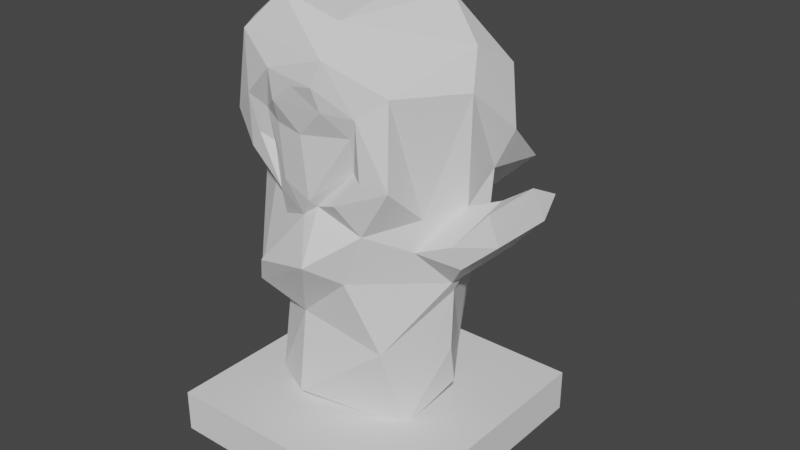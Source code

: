 # Source: small_effigy.blend  (saved by Blender 3.3.6; exported with 4.5.12 LTS)
import bpy
from mathutils import Matrix  # noqa: F401  (used for matrix-valued properties, if any)

bpy.ops.wm.read_factory_settings(use_empty=True)
scene = bpy.context.scene
scene.name = 'Scene'

# ---- collections
col_collection = bpy.data.collections.new('Collection'); scene.collection.children.link(col_collection)

# ---- world
world_world = bpy.data.worlds.new('World'); scene.world = world_world
world_world.use_nodes = True; world_world.node_tree.nodes.clear()
_N = world_world.node_tree.nodes; _L = world_world.node_tree.links
n0 = _N.new('ShaderNodeOutputWorld'); n0.name = 'World Output'; n0.location = (300, 300)
n1 = _N.new('ShaderNodeBackground'); n1.name = 'Background'; n1.location = (10, 300)
n1.inputs[0].default_value = (0.05088, 0.05088, 0.05088, 1.0)
_L.new(n1.outputs[0], n0.inputs[0])
n0.is_active_output = True
world_world.color = (0.05088, 0.05088, 0.05088)
world_world.use_sun_shadow = False
world_world.sun_shadow_jitter_overblur = 0.0

# ---- meshes
me_cube_001 = bpy.data.meshes.new('Cube.001')
me_cube_001.from_pydata([(-0.3672, -0.3672, -0.006816), (-0.3672, -0.3672, 0.1131), (-0.3672, 0.3672, -0.006816), (-0.3672, 0.3672, 0.1131), (0.3672, -0.3672, -0.006816), (0.3672, -0.3672, 0.1131), (0.3672, 0.3672, -0.006816), (0.3672, 0.3672, 0.1131)], [], [(0, 1, 3, 2), (2, 3, 7, 6), (6, 7, 5, 4), (4, 5, 1, 0), (2, 6, 4, 0), (7, 3, 1, 5)])
_uv = me_cube_001.uv_layers.new(name='UVMap')
_uv.uv.foreach_set('vector', [0.875, 0.8146, 0.7754, 0.8146, 0.7754, 0.4915, 0.875, 0.4915, 0.5451, 0.9694, 0.4456, 0.9694, 0.4456, 0.6462, 0.5451, 0.6462, 0.4456, 0.9694, 0.346, 0.9694, 0.346, 0.6462, 0.4456, 0.6462, 0.346, 0.9694, 0.2464, 0.9694, 0.2464, 0.6462, 0.346, 0.6462, 0.2464, 0.0, 0.5695, 2.98e-08, 0.5695, 0.3231, 0.2464, 0.3231, 0.2464, 0.3231, 0.5695, 0.3231, 0.5695, 0.6462, 0.2464, 0.6462])
me_cube_001.update()
me_cube_002 = bpy.data.meshes.new('Cube.002')
me_cube_002.from_pydata([(0.002332, -0.2595, 0.8212), (0.1252, -0.2275, 0.8322), (0.07677, -0.2707, 0.8949), (0.09164, -0.2789, 1.021), (0.005243, -0.2858, 0.9458), (0.06856, -0.2887, 0.9562), (-0.05983, -0.2811, 0.8976), (-0.0726, -0.2535, 0.8326), (-0.1545, -0.2659, 0.8883), (-0.124, -0.2367, 0.851), (-0.06621, -0.2843, 0.9723), (0.1511, -0.2283, 0.7303), (0.1493, -0.236, 0.8839), (0.1114, -0.201, 0.7349), (0.08613, -0.2446, 0.6591), (0.01223, -0.2503, 0.6537), (-0.0176, -0.2375, 0.6049), (-0.1287, -0.2143, 0.7572), (0.01984, -0.2292, 0.6341), (-0.1604, -0.2316, 0.7786), (-0.1168, -0.1987, 0.5622), (0.384, 0.0008692, 0.676), (-0.1469, 0.1297, 0.6396), (0.2923, -0.003345, 0.6345), (0.2997, -0.006169, 0.9192), (-0.1407, 0.2291, 0.4596), (0.03085, 0.3053, 0.5454), (0.2469, 0.004373, 0.2151), (0.1956, 0.2348, 0.788), (0.2168, -0.1098, 0.5275), (0.1661, 0.08547, 1.109), (0.5286, -0.04467, 0.6897), (0.154, 0.1284, 0.5773), (-0.07217, 0.2799, 0.64), (0.1714, 0.1779, 0.3252), (0.5216, 0.005539, 0.7337), (0.1842, 0.1226, 0.161), (0.1355, -0.03813, -0.05131), (0.3387, -0.08785, 0.5159), (0.3188, -0.09901, 0.5725), (0.4129, 0.00764, 0.5652), (0.283, 0.1126, 0.6912), (0.2321, 0.04155, 0.08979), (0.274, -0.03407, 0.4337), (0.2341, 0.08947, 0.4452), (0.3236, 0.03375, 0.5547), (0.4357, -0.08058, 0.6039), (-0.3019, -0.08323, 0.6039), (-0.159, -0.2555, 0.4385), (0.1324, -0.2037, 0.5778), (0.08149, -0.2135, 0.4365), (0.4013, -0.07319, 0.6741), (-0.06853, -0.1971, 0.2997), (-0.1979, -0.1252, 0.2533), (0.02437, -0.2965, 0.4954), (-0.248, -0.0255, 0.2516), (0.3215, 0.1397, 0.7934), (0.5119, -0.07157, 0.7726), (0.2263, -0.09093, 0.6111), (-0.1175, 0.1804, 0.3536), (0.2734, 0.03994, 1.013), (0.08575, 0.2986, 0.4558), (-0.2493, 0.02488, 0.4482), (0.2806, 0.2983, 0.6617), (-0.08298, -0.2141, 0.05454), (-0.2702, -0.1228, 1.019), (0.1494, -0.1586, 0.2327), (0.06599, 0.2352, 0.361), (0.08863, 0.1682, 0.01971), (-0.183, -0.1714, 0.07133), (0.08394, -0.2104, 1.091), (-0.008815, 0.1746, -0.04777), (-0.09011, -0.205, 1.129), (-0.2398, -0.03915, 0.7127), (-0.2382, 0.08246, 0.6592), (0.2609, -0.008566, 0.3971), (-0.251, -0.00826, 0.1141), (-0.1008, -0.2276, 0.6458), (0.168, -0.08503, -0.02025), (-0.1891, 0.2654, 0.7174), (-0.286, -0.1033, 0.3651), (-0.1894, -0.1462, 0.6669), (-0.08226, 0.1635, -0.01838), (-0.2774, 0.1983, 0.8214), (-0.1133, 0.2202, 0.5873), (0.2806, 0.1767, 0.9398), (-0.1869, 0.1175, 0.4893), (0.2029, -0.1847, 0.9308), (0.1304, 0.2507, 0.6505), (0.1932, 0.2297, 0.4677), (0.1851, 0.2268, 0.5647), (-0.1746, 0.29, 0.8027), (0.2161, -0.2056, 0.7149), (0.03405, 0.2825, 0.7929), (-0.1983, 0.2145, 0.9683), (0.07909, 0.1102, 1.143), (-0.04717, 0.2453, 0.9741), (-0.2876, 0.0106, 1.039), (0.1619, 0.2348, 0.9761), (-0.07155, 0.0801, 1.15), (-0.2068, -0.2152, 0.3518), (-0.1974, -0.2234, 0.7299), (-0.3019, 0.09182, 0.7949), (-0.1774, -0.2457, 1.033), (-0.2386, -0.2215, 0.8176), (-0.06839, -0.2444, 0.6844), (-0.203, -0.1015, -0.05708)], [], [(9, 105, 7), (0, 105, 15), (105, 0, 7), (0, 2, 6), (6, 9, 7), (77, 16, 105), (14, 49, 92), (16, 77, 20), (6, 4, 10), (10, 4, 5), (6, 10, 9), (10, 5, 3), (84, 25, 86), (7, 0, 6), (8, 9, 10), (5, 12, 3), (2, 5, 4), (3, 12, 87), (1, 12, 2), (104, 101, 8), (0, 1, 2), (2, 12, 5), (12, 1, 13), (13, 11, 12), (12, 11, 92), (87, 12, 92), (13, 14, 11), (11, 14, 92), (13, 1, 15), (13, 15, 18), (14, 13, 18), (15, 1, 0), (18, 15, 16), (16, 54, 18), (105, 16, 15), (9, 17, 105), (2, 4, 6), (17, 9, 19), (8, 19, 9), (19, 8, 101), (19, 101, 77), (104, 103, 65), (103, 10, 3), (19, 77, 17), (103, 104, 8), (17, 77, 105), (8, 10, 103), (77, 81, 20), (81, 77, 101), (25, 84, 67), (60, 30, 70), (61, 90, 89), (28, 93, 98), (75, 44, 45), (93, 96, 98), (22, 86, 74), (24, 41, 56), (25, 59, 74), (26, 33, 93), (59, 25, 67), (85, 60, 56), (30, 95, 70), (23, 41, 24), (96, 93, 91), (58, 24, 87), (88, 93, 28), (44, 89, 32), (63, 28, 56), (94, 91, 83), (83, 91, 79), (45, 41, 23), (67, 84, 61), (84, 26, 61), (79, 84, 22), (84, 33, 26), (85, 98, 30), (41, 44, 32), (90, 88, 63), (90, 26, 88), (93, 33, 91), (84, 79, 33), (95, 96, 99), (32, 90, 41), (22, 74, 79), (23, 24, 58), (90, 63, 41), (26, 90, 61), (46, 38, 40), (67, 89, 34), (85, 56, 28), (30, 98, 95), (91, 94, 96), (89, 44, 34), (62, 74, 59), (31, 35, 57), (28, 63, 88), (90, 32, 89), (98, 85, 28), (93, 88, 26), (24, 56, 60), (60, 85, 30), (41, 63, 56), (61, 89, 67), (44, 41, 45), (74, 102, 83), (46, 51, 39), (78, 37, 68), (50, 52, 66), (31, 57, 46), (36, 75, 27), (38, 43, 40), (36, 27, 42), (68, 36, 42), (27, 78, 42), (44, 36, 34), (43, 66, 75), (29, 38, 39), (75, 78, 27), (75, 66, 78), (43, 75, 45), (53, 80, 55), (49, 18, 54), (49, 14, 18), (50, 49, 54), (100, 54, 48), (20, 48, 16), (52, 53, 69), (53, 100, 80), (62, 55, 80), (47, 62, 80), (20, 100, 48), (100, 47, 80), (54, 52, 50), (29, 50, 43), (53, 52, 100), (68, 42, 78), (73, 74, 47), (100, 52, 54), (55, 62, 76), (46, 39, 38), (58, 49, 29), (75, 36, 44), (31, 46, 40), (92, 49, 58), (40, 35, 31), (29, 49, 50), (51, 57, 21), (55, 69, 53), (43, 45, 40), (47, 74, 62), (40, 45, 35), (21, 39, 51), (57, 51, 46), (21, 23, 39), (57, 35, 21), (45, 23, 21), (29, 39, 23), (38, 29, 43), (29, 23, 58), (45, 21, 35), (74, 73, 102), (64, 66, 52), (87, 60, 70), (99, 94, 97), (78, 66, 64), (62, 59, 76), (97, 94, 83), (106, 37, 78), (87, 24, 60), (106, 71, 37), (64, 52, 69), (72, 103, 3), (3, 87, 70), (106, 82, 71), (104, 73, 101), (54, 16, 48), (64, 69, 106), (36, 67, 34), (69, 55, 76), (82, 76, 59), (94, 99, 96), (70, 95, 99), (36, 68, 67), (50, 66, 43), (72, 99, 97), (97, 83, 102), (97, 102, 104), (102, 73, 104), (87, 92, 58), (96, 95, 98), (101, 73, 81), (84, 86, 22), (68, 37, 71), (78, 64, 106), (72, 3, 70), (47, 81, 73), (69, 76, 106), (97, 104, 65), (86, 25, 74), (47, 100, 81), (70, 99, 72), (100, 20, 81), (59, 67, 82), (71, 67, 68), (79, 91, 33), (67, 71, 82), (106, 76, 82), (83, 79, 74), (65, 103, 72), (72, 97, 65)])
_uv = me_cube_002.uv_layers.new(name='UVMap')
_uv.uv.foreach_set('vector', [0.1241, 0.7363, 0.1537, 0.674, 0.148, 0.7327, 0.1782, 0.736, 0.1537, 0.674, 0.1868, 0.6702, 0.1537, 0.674, 0.1782, 0.736, 0.148, 0.7327, 0.5934, 0.3733, 0.6123, 0.4063, 0.5695, 0.4072, 0.1562, 0.7572, 0.1241, 0.7363, 0.148, 0.7327, 0.1393, 0.6567, 0.1747, 0.6485, 0.1537, 0.674, 0.6198, 0.3021, 0.6454, 0.2656, 0.6711, 0.3262, 0.1747, 0.6485, 0.1393, 0.6567, 0.1304, 0.6244, 0.1562, 0.7572, 0.18, 0.7837, 0.1515, 0.7864, 0.1515, 0.7864, 0.18, 0.7837, 0.2042, 0.7949, 0.1562, 0.7572, 0.1515, 0.7864, 0.1241, 0.7363, 0.1515, 0.7864, 0.2042, 0.7949, 0.2081, 0.8249, 0.07164, 0.2824, 0.08298, 0.2295, 0.1325, 0.2475, 0.148, 0.7327, 0.1782, 0.736, 0.1562, 0.7572, 0.5477, 0.7541, 0.5652, 0.7366, 0.5693, 0.7913, 0.605, 0.4337, 0.6445, 0.4009, 0.6159, 0.4618, 0.2058, 0.7731, 0.2042, 0.7949, 0.18, 0.7837, 0.6159, 0.4618, 0.6445, 0.4009, 0.6778, 0.4205, 0.6396, 0.3779, 0.6445, 0.4009, 0.6123, 0.4063, 0.07868, 0.7114, 0.09834, 0.6802, 0.1174, 0.7444, 0.5934, 0.3733, 0.6396, 0.3779, 0.6123, 0.4063, 0.6123, 0.4063, 0.6445, 0.4009, 0.605, 0.4337, 0.6445, 0.4009, 0.6396, 0.3779, 0.6428, 0.3344, 0.9933, 0.877, 0.973, 0.8706, 0.9982, 0.8146, 0.6445, 0.4009, 0.6451, 0.3333, 0.6711, 0.3262, 0.6778, 0.4205, 0.6445, 0.4009, 0.6711, 0.3262, 0.9933, 0.877, 0.9775, 0.9129, 0.973, 0.8706, 0.6451, 0.3333, 0.6198, 0.3021, 0.6711, 0.3262, 0.6428, 0.3344, 0.6396, 0.3779, 0.5965, 0.2996, 0.6428, 0.3344, 0.5965, 0.2996, 0.6054, 0.2904, 0.9775, 0.9129, 0.9933, 0.877, 0.9982, 0.937, 0.5965, 0.2996, 0.6396, 0.3779, 0.5934, 0.3733, 0.6054, 0.2904, 0.5965, 0.2996, 0.5914, 0.2777, 0.1747, 0.6485, 0.2081, 0.6015, 0.1859, 0.6657, 0.1537, 0.674, 0.1747, 0.6485, 0.1868, 0.6702, 0.1241, 0.7363, 0.1213, 0.7004, 0.1537, 0.674, 0.6123, 0.4063, 0.5875, 0.4287, 0.5695, 0.4072, 0.5687, 0.6947, 0.5652, 0.7366, 0.5544, 0.7048, 0.5477, 0.7541, 0.5544, 0.7048, 0.5652, 0.7366, 0.5544, 0.7048, 0.5477, 0.7541, 0.5451, 0.6832, 0.5964, 0.9543, 0.5695, 0.9543, 0.5704, 0.907, 0.07868, 0.7114, 0.09833, 0.803, 0.03672, 0.8017, 0.09833, 0.803, 0.1515, 0.7864, 0.2081, 0.8249, 0.5544, 0.7048, 0.5693, 0.6462, 0.5687, 0.6947, 0.09833, 0.803, 0.07868, 0.7114, 0.1174, 0.7444, 0.1213, 0.7004, 0.1393, 0.6567, 0.1537, 0.674, 0.1174, 0.7444, 0.1515, 0.7864, 0.09833, 0.803, 0.1393, 0.6567, 0.08702, 0.6651, 0.1304, 0.6244, 0.1917, 0.9027, 0.1917, 0.9565, 0.162, 0.9181, 0.2126, 0.8008, 0.2461, 0.7713, 0.2461, 0.8955, 0.7741, 0.4511, 0.7599, 0.4915, 0.6376, 0.491, 0.9328, 0.3697, 0.9712, 0.3135, 0.9842, 0.3463, 0.9513, 0.2423, 0.8787, 0.2536, 0.918, 0.1801, 0.7266, 0.6841, 0.68, 0.6674, 0.7121, 0.6091, 0.8787, 0.2536, 0.8314, 0.1826, 0.918, 0.1801, 0.1092, 0.3089, 0.1325, 0.2475, 0.148, 0.3256, 1.0, 0.6273, 1.0, 0.7352, 0.9665, 0.6989, 0.08298, 0.2295, 0.1006, 0.1823, 0.148, 0.3256, 0.007342, 0.2513, 0.03693, 0.301, 0.0, 0.3582, 0.1006, 0.1823, 0.08298, 0.2295, 0.03413, 0.1695, 0.913, 0.8685, 0.9281, 0.8146, 0.973, 0.8858, 0.9247, 0.09287, 0.8825, 0.08835, 0.93, 0.01199, 0.822, 0.4891, 0.7741, 0.4602, 0.822, 0.3697, 0.8314, 0.1826, 0.8787, 0.2536, 0.7915, 0.2514, 0.7104, 0.2777, 0.7648, 0.4112, 0.6778, 0.4205, 0.9369, 0.2918, 0.8787, 0.2536, 0.9513, 0.2423, 0.9679, 0.4442, 0.9278, 0.4731, 0.9206, 0.406, 0.06832, 0.9027, 0.06832, 0.9753, 0.0, 0.9648, 0.07282, 0.4541, 0.04977, 0.3797, 0.1073, 0.3975, 0.1073, 0.3975, 0.04977, 0.3797, 0.06721, 0.3444, 0.162, 0.9027, 0.162, 0.9629, 0.1328, 0.9316, 0.03413, 0.1695, 0.07164, 0.2824, 0.001031, 0.2081, 0.07164, 0.2824, 0.007342, 0.2513, 0.001031, 0.2081, 0.06721, 0.3444, 0.07164, 0.2824, 0.1092, 0.3089, 0.07164, 0.2824, 0.03693, 0.301, 0.007342, 0.2513, 0.9776, 0.1758, 0.918, 0.1801, 0.9247, 0.09287, 0.9679, 0.3697, 0.9679, 0.4442, 0.9206, 0.406, 0.06832, 0.9756, 0.08895, 0.9398, 0.1328, 0.9751, 0.9712, 0.3135, 0.9003, 0.3418, 0.9369, 0.2918, 0.8787, 0.2536, 0.8515, 0.3027, 0.7915, 0.2514, 0.07164, 0.2824, 0.06721, 0.3444, 0.03693, 0.301, 0.8825, 0.08835, 0.8314, 0.1826, 0.8239, 0.07641, 0.9264, 0.683, 0.9665, 0.6698, 0.9665, 0.7293, 0.9264, 0.7577, 0.9625, 0.7293, 0.9625, 0.813, 0.7589, 0.286, 0.7648, 0.4112, 0.7104, 0.2777, 0.8704, 0.4868, 0.822, 0.4553, 0.8704, 0.4004, 0.9003, 0.3418, 0.9712, 0.3135, 0.9328, 0.3697, 0.7749, 0.5728, 0.7653, 0.6239, 0.738, 0.5914, 0.5966, 0.7264, 0.6157, 0.663, 0.6406, 0.7256, 0.913, 0.8685, 0.973, 0.8858, 0.9446, 0.9428, 0.9247, 0.09287, 0.918, 0.1801, 0.8825, 0.08835, 0.7915, 0.2514, 0.7741, 0.1747, 0.8314, 0.1826, 0.6157, 0.663, 0.68, 0.6674, 0.6406, 0.7256, 0.1836, 0.2361, 0.148, 0.3256, 0.1006, 0.1823, 0.7726, 0.5228, 0.7488, 0.5053, 0.7754, 0.4915, 0.1328, 0.9027, 0.1328, 0.9751, 0.08895, 0.9398, 0.9665, 0.6698, 0.9264, 0.683, 0.9626, 0.6273, 0.918, 0.1801, 0.9776, 0.1758, 0.9513, 0.2423, 0.8787, 0.2536, 0.9369, 0.2918, 0.9003, 0.3418, 0.973, 0.8195, 0.973, 0.8858, 0.9281, 0.8146, 0.9842, 0.1118, 0.9776, 0.1758, 0.9247, 0.09287, 0.8704, 0.4004, 0.822, 0.4553, 0.8318, 0.3697, 0.5695, 0.6836, 0.6157, 0.663, 0.5966, 0.7264, 0.68, 0.6674, 0.6655, 0.5582, 0.7121, 0.6091, 0.148, 0.3256, 0.1528, 0.3894, 0.1073, 0.3975, 0.9264, 0.7221, 0.8955, 0.7246, 0.9238, 0.6739, 0.7642, 0.8712, 0.7415, 0.8885, 0.6471, 0.8644, 0.6251, 0.2035, 0.5851, 0.1423, 0.6596, 0.1129, 0.2126, 0.9258, 0.2372, 0.8955, 0.2372, 0.9747, 0.6743, 0.7919, 0.7266, 0.6841, 0.7294, 0.7612, 0.7653, 0.6239, 0.7369, 0.6672, 0.738, 0.5914, 0.6743, 0.7919, 0.7294, 0.7612, 0.7193, 0.8148, 0.6471, 0.8644, 0.6743, 0.7919, 0.7193, 0.8148, 0.7415, 0.1014, 0.6852, 0.0, 0.7475, 0.04537, 0.68, 0.6674, 0.6743, 0.7919, 0.6406, 0.7256, 0.7369, 0.6672, 0.7754, 0.7704, 0.7266, 0.6841, 0.7, 0.2414, 0.7423, 0.2364, 0.7338, 0.2614, 0.7442, 0.1818, 0.6852, 0.0, 0.7415, 0.1014, 0.7442, 0.1818, 0.6596, 0.1129, 0.6852, 0.0, 0.7369, 0.6672, 0.7266, 0.6841, 0.7121, 0.6091, 0.9049, 0.4157, 0.8803, 0.374, 0.9206, 0.3697, 0.6454, 0.2656, 0.6054, 0.2904, 0.5821, 0.2313, 0.6454, 0.2656, 0.6198, 0.3021, 0.6054, 0.2904, 0.6251, 0.2035, 0.6454, 0.2656, 0.5821, 0.2313, 0.1086, 0.5265, 0.2081, 0.6015, 0.1319, 0.5623, 0.1304, 0.6244, 0.1319, 0.5623, 0.1747, 0.6485, 0.9895, 0.6273, 0.9231, 0.6142, 0.9319, 0.5334, 0.9049, 0.4157, 0.8704, 0.4337, 0.8803, 0.374, 0.1836, 0.2361, 0.2127, 0.1517, 0.2433, 0.2048, 0.2261, 0.309, 0.1836, 0.2361, 0.2433, 0.2048, 0.1304, 0.6244, 0.1086, 0.5265, 0.1319, 0.5623, 0.1086, 0.5265, 0.03312, 0.6342, 0.05342, 0.5366, 0.5821, 0.2313, 0.5851, 0.1423, 0.6251, 0.2035, 0.7, 0.2414, 0.6251, 0.2035, 0.7401, 0.1986, 0.9049, 0.4157, 0.9206, 0.4739, 0.8704, 0.4337, 0.6471, 0.8644, 0.7193, 0.8148, 0.7642, 0.8712, 0.1883, 0.3503, 0.148, 0.3256, 0.2261, 0.309, 0.1086, 0.5265, 0.1591, 0.5235, 0.2081, 0.6015, 0.2127, 0.1517, 0.1836, 0.2361, 0.2155, 0.09231, 0.7741, 0.2753, 0.7338, 0.2614, 0.7423, 0.2364, 0.7104, 0.2777, 0.6454, 0.2656, 0.7, 0.2414, 0.7266, 0.6841, 0.6743, 0.7919, 0.68, 0.6674, 0.7726, 0.5228, 0.7749, 0.5728, 0.738, 0.5914, 0.6711, 0.3262, 0.6454, 0.2656, 0.7104, 0.2777, 0.738, 0.5914, 0.7488, 0.5053, 0.7726, 0.5228, 0.7, 0.2414, 0.6454, 0.2656, 0.6251, 0.2035, 0.8955, 0.7246, 0.8782, 0.7872, 0.875, 0.7119, 0.884, 0.6273, 0.9319, 0.5334, 0.9231, 0.6142, 0.7369, 0.6672, 0.7121, 0.6091, 0.738, 0.5914, 0.2261, 0.309, 0.148, 0.3256, 0.1836, 0.2361, 0.738, 0.5914, 0.7121, 0.6091, 0.7488, 0.5053, 0.875, 0.7119, 0.9238, 0.6739, 0.8955, 0.7246, 0.8782, 0.7872, 0.8955, 0.7246, 0.9264, 0.7221, 0.875, 0.7119, 0.8763, 0.6693, 0.9238, 0.6739, 0.2222, 0.5235, 0.2461, 0.5497, 0.2228, 0.5968, 0.2461, 0.6431, 0.2081, 0.6283, 0.2228, 0.5968, 0.9264, 0.6273, 0.9238, 0.6739, 0.8763, 0.6693, 0.7423, 0.2364, 0.7, 0.2414, 0.7401, 0.1986, 0.7, 0.2414, 0.7589, 0.286, 0.7104, 0.2777, 0.2461, 0.6431, 0.2228, 0.5968, 0.2461, 0.5497, 0.148, 0.3256, 0.1883, 0.3503, 0.1528, 0.3894, 0.5712, 0.03502, 0.6596, 0.1129, 0.5851, 0.1423, 0.6778, 0.4205, 0.7741, 0.4511, 0.6376, 0.491, 0.07752, 0.5235, 0.07282, 0.4541, 0.1636, 0.4947, 0.6852, 0.0, 0.6596, 0.1129, 0.5712, 0.03502, 0.1836, 0.2361, 0.1006, 0.1823, 0.2155, 0.09231, 0.1636, 0.4947, 0.07282, 0.4541, 0.1073, 0.3975, 0.7754, 0.8847, 0.913, 0.9421, 0.9116, 0.9649, 0.6778, 0.4205, 0.7648, 0.4112, 0.7741, 0.4511, 0.7754, 0.8847, 0.913, 0.8299, 0.913, 0.9421, 0.979, 0.5241, 0.9895, 0.6273, 0.9319, 0.5334, 0.1185, 0.8572, 0.09833, 0.803, 0.2081, 0.8249, 0.6159, 0.4618, 0.6778, 0.4205, 0.6376, 0.491, 0.7754, 0.8847, 0.8822, 0.8146, 0.913, 0.8299, 0.2464, 0.3976, 0.1883, 0.3503, 0.2418, 0.3563, 0.2081, 0.6015, 0.1747, 0.6485, 0.1319, 0.5623, 0.979, 0.5241, 0.9319, 0.5334, 0.9062, 0.4915, 0.6743, 0.7919, 0.5966, 0.7264, 0.6406, 0.7256, 0.9319, 0.5334, 0.884, 0.6273, 0.875, 0.574, 0.1196, 0.01896, 0.2155, 0.09231, 0.1006, 0.1823, 0.7741, 0.1747, 0.8239, 0.07641, 0.8314, 0.1826, 0.93, 0.01199, 0.8825, 0.08835, 0.8239, 0.07641, 0.6743, 0.7919, 0.6471, 0.8644, 0.5966, 0.7264, 0.6251, 0.2035, 0.6596, 0.1129, 0.7401, 0.1986, 0.1185, 0.8572, 0.06212, 0.9027, 0.0, 0.8244, 0.1636, 0.4947, 0.1073, 0.3975, 0.1528, 0.3894, 0.1636, 0.4947, 0.1528, 0.3894, 0.2464, 0.3976, 0.1528, 0.3894, 0.1883, 0.3503, 0.2464, 0.3976, 0.2461, 0.7713, 0.2132, 0.6872, 0.2461, 0.6431, 0.8314, 0.1826, 0.8825, 0.08835, 0.918, 0.1801, 0.2418, 0.3563, 0.1883, 0.3503, 0.2161, 0.3275, 0.07164, 0.2824, 0.1325, 0.2475, 0.1092, 0.3089, 0.6471, 0.8644, 0.7415, 0.8885, 0.6307, 0.907, 0.9116, 0.9649, 0.7853, 0.9472, 0.7754, 0.8847, 0.1185, 0.8572, 0.2081, 0.8249, 0.1873, 0.8611, 0.03312, 0.6342, 0.08702, 0.6651, 0.04252, 0.691, 0.9319, 0.5334, 0.875, 0.574, 0.9062, 0.4915, 0.1636, 0.4947, 0.2464, 0.3976, 0.2076, 0.486, 0.9679, 0.4133, 0.9968, 0.3697, 0.9968, 0.4867, 0.03312, 0.6342, 0.1086, 0.5265, 0.08702, 0.6651, 0.93, 0.01199, 0.8239, 0.07641, 0.8542, 0.0, 0.1086, 0.5265, 0.1304, 0.6244, 0.08702, 0.6651, 0.1006, 0.1823, 0.03413, 0.1695, 0.1196, 0.01896, 0.6307, 0.907, 0.5966, 0.7264, 0.6471, 0.8644, 0.06721, 0.3444, 0.04977, 0.3797, 0.03693, 0.301, 0.03413, 0.1695, 0.09872, 0.0, 0.1196, 0.01896, 0.2464, 0.01551, 0.2155, 0.09231, 0.1196, 0.01896, 0.1073, 0.3975, 0.06721, 0.3444, 0.148, 0.3256, 0.03672, 0.8017, 0.09833, 0.803, 0.1185, 0.8572, 0.1185, 0.8572, 0.0, 0.8244, 0.03672, 0.8017])
me_cube_002.update()

# ---- objects
ob_cube = bpy.data.objects.new('Cube', me_cube_001)
ob_cube_001 = bpy.data.objects.new('Cube.001', me_cube_002)

# ---- transforms, parenting, visibility, modifiers, constraints
ob_cube.location = (0.0, 0.0, 0.0)
ob_cube_001.location = (0.0, 0.0, 0.1136)

# ---- collection membership
col_collection.objects.link(ob_cube)
col_collection.objects.link(ob_cube_001)

# ---- scene / render settings (as saved in the file)
scene.frame_start = 1; scene.frame_end = 250; scene.frame_set(1)
scene.render.engine = 'BLENDER_EEVEE_NEXT'
scene.cycles.sampling_pattern = 'TABULATED_SOBOL'
scene.cycles.use_light_tree = False
scene.view_settings.view_transform = 'Filmic'
bpy.context.view_layer.update()

# ---- added for rendering (the .blend has no active camera and no usable light): camera, sun
cam_auto = bpy.data.cameras.new('AutoCamera')
cam_auto.lens = 50.0
cam_auto.sensor_width = 36.0
cam_auto.clip_end = 1000.0
ob_auto_camera = bpy.data.objects.new('AutoCamera', cam_auto)
scene.collection.objects.link(ob_auto_camera)
ob_auto_camera.location = (1.67127, -1.90864, 1.90073)
ob_auto_camera.rotation_euler = (1.09748, -7.21219e-08, 0.694738)
scene.camera = ob_auto_camera
light_auto_sun = bpy.data.lights.new('AutoSun', 'SUN')
light_auto_sun.energy = 3.0
light_auto_sun.angle = 0.0523599
ob_auto_sun = bpy.data.objects.new('AutoSun', light_auto_sun)
scene.collection.objects.link(ob_auto_sun)
ob_auto_sun.rotation_euler = (0.872665, 0.174533, 0.523599)
bpy.context.view_layer.update()
